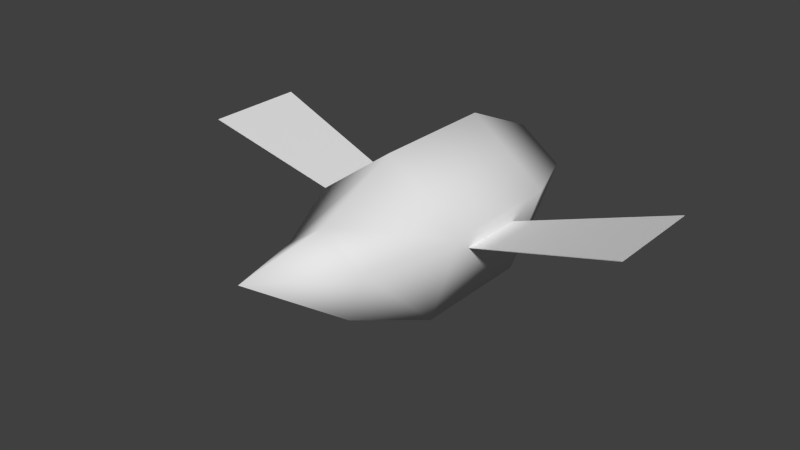 # Source: bee.blend  (saved by Blender 2.72.0; exported with 4.5.12 LTS)
import bpy
from mathutils import Matrix  # noqa: F401  (used for matrix-valued properties, if any)

bpy.ops.wm.read_factory_settings(use_empty=True)
scene = bpy.context.scene
scene.name = 'Scene'

# ---- collections
col_collection_1 = bpy.data.collections.new('Collection 1'); scene.collection.children.link(col_collection_1)

# ---- materials (node trees are filled in below, after node groups)
mat_wingmaterial = bpy.data.materials.new('WingMaterial')
mat_wingmaterial.alpha_threshold = 0.0
mat_wingmaterial.use_transparent_shadow = False
mat_wingmaterial.roughness = 0.5
mat_beebodymaterial = bpy.data.materials.new('BeeBodyMaterial')
mat_beebodymaterial.alpha_threshold = 0.0
mat_beebodymaterial.use_transparent_shadow = False
mat_beebodymaterial.roughness = 0.5

# ---- material node trees

# ---- world
world_world = bpy.data.worlds.new('World'); scene.world = world_world
world_world.color = (0.05088, 0.05088, 0.05088)
world_world.use_sun_shadow = False
world_world.sun_shadow_jitter_overblur = 0.0
world_world.cycles.sampling_method = 'MANUAL'
world_world.cycles.sample_map_resolution = 256

# ---- meshes
me_plane_003 = bpy.data.meshes.new('Plane.003')
me_plane_003.from_pydata([(0.0002635, -0.6519, 0.0), (2.0, -1.0, 0.0), (0.0002635, 0.6519, 0.0), (2.0, 1.0, 0.0), (0.0002635, -0.6519, 0.005091), (2.0, -1.0, 0.005091), (0.0002635, 0.6519, 0.005091), (2.0, 1.0, 0.005091)], [], [(0, 2, 3, 1), (4, 5, 7, 6)])
_uv = me_plane_003.uv_layers.new(name='UVMap')
_uv.uv.foreach_set('vector', [0.2181, 0.8796, 0.2181, 0.9533, 0.4241, 0.9774, 0.4241, 0.8505, 0.2181, 0.8796, 0.4242, 0.8504, 0.4242, 0.9774, 0.2181, 0.9533])
me_plane_003.materials.append(mat_wingmaterial)
me_plane_003.use_remesh_preserve_volume = False
me_plane_003.use_remesh_preserve_attributes = False
me_plane_003.use_mirror_vertex_groups = False
me_plane_003.update()
me_plane_002 = bpy.data.meshes.new('Plane.002')
me_plane_002.from_pydata([(0.0002635, -0.6519, 0.0), (2.0, -1.0, 0.0), (0.0002635, 0.6519, 0.0), (2.0, 1.0, 0.0), (0.0002635, -0.6519, 0.005091), (2.0, -1.0, 0.005091), (0.0002635, 0.6519, 0.005091), (2.0, 1.0, 0.005091)], [], [(0, 2, 3, 1), (4, 5, 7, 6)])
_uv = me_plane_002.uv_layers.new(name='UVMap')
_uv.uv.foreach_set('vector', [0.4141, 0.9595, 0.4141, 0.8749, 0.2131, 0.8523, 0.2131, 0.9821, 0.4142, 0.9595, 0.2133, 0.9821, 0.2133, 0.8523, 0.4142, 0.8749])
me_plane_002.materials.append(mat_wingmaterial)
me_plane_002.use_remesh_preserve_volume = False
me_plane_002.use_remesh_preserve_attributes = False
me_plane_002.use_mirror_vertex_groups = False
me_plane_002.update()
me_circle = bpy.data.meshes.new('Circle')
me_circle.from_pydata([(1.096e-08, 0.5404, -1.626), (-0.5139, 0.167, -1.626), (-0.3176, -0.4372, -1.626), (0.3176, -0.4372, -1.626), (0.5139, 0.167, -1.626), (1.096e-08, 0.5404, 1.907), (-0.5139, 0.167, 1.907), (-0.3176, -0.4372, 1.907), (0.3176, -0.4372, 1.907), (0.5139, 0.167, 1.907), (0.9511, 0.309, 0.8974), (0.9511, 0.309, -0.6163), (0.0, 1.0, -0.6163), (0.0, 1.0, 0.8974), (0.5878, -0.809, 0.8974), (0.5878, -0.809, -0.6163), (-0.5878, -0.809, 0.8974), (-0.5878, -0.809, -0.6163), (-0.9511, 0.309, 0.8974), (-0.9511, 0.309, -0.6163), (1.192e-08, 0.3829, 3.078)], [], [(10, 13, 5, 9), (14, 10, 9, 8), (16, 14, 8, 7), (18, 16, 7, 6), (13, 18, 6, 5), (1, 0, 4, 3, 2), (4, 0, 12, 11), (11, 12, 13, 10), (3, 4, 11, 15), (15, 11, 10, 14), (2, 3, 15, 17), (17, 15, 14, 16), (1, 2, 17, 19), (19, 17, 16, 18), (0, 1, 19, 12), (12, 19, 18, 13), (9, 5, 20), (8, 9, 20), (7, 8, 20), (6, 7, 20), (5, 6, 20)])
me_circle.polygons.foreach_set('use_smooth', [True] * 21)
_uv = me_circle.uv_layers.new(name='UVMap')
_uv.uv.foreach_set('vector', [0.6, 0.4382, 0.7876, 0.4382, 0.754, 0.6161, 0.646, 0.6161, 0.2025, 0.4301, 0.3876, 0.4313, 0.354, 0.6124, 0.246, 0.6124, 1.0, 0.3805, 0.8062, 0.3817, 0.846, 0.2044, 0.954, 0.2044, 0.1897, 0.3953, 1.014e-08, 0.3963, 0.04596, 0.214, 0.154, 0.214, 0.5839, 0.3852, 0.4, 0.3828, 0.446, 0.2049, 0.554, 0.2049, 0.9663, 0.9658, 0.8635, 1.0, 0.8, 0.9103, 0.861, 0.8294, 0.9663, 0.8549, 0.6381, 0.01181, 0.7462, 0.01181, 0.8, 0.1742, 0.6, 0.1742, 0.6, 0.1742, 0.8, 0.1742, 0.7876, 0.4382, 0.6, 0.4382, 0.2381, 0.01181, 0.3462, 0.01181, 0.3926, 0.1677, 0.2, 0.1677, 0.2, 0.1677, 0.3926, 0.1677, 0.3876, 0.4313, 0.2025, 0.4301, 0.954, 0.8207, 0.846, 0.8207, 0.8, 0.6446, 1.0, 0.6446, 1.0, 0.6446, 0.8, 0.6446, 0.8062, 0.3817, 1.0, 0.3805, 0.154, 0.8264, 0.04596, 0.8264, 0.0, 0.6587, 0.2, 0.6587, 0.2, 0.6587, 0.0, 0.6587, 1.014e-08, 0.3963, 0.1897, 0.3953, 0.554, 0.821, 0.446, 0.821, 0.4, 0.6467, 0.6, 0.6467, 0.6, 0.6467, 0.4, 0.6467, 0.4, 0.3828, 0.5839, 0.3852, 0.646, 0.6161, 0.754, 0.6161, 0.7383, 0.821, 0.246, 0.6124, 0.354, 0.6124, 0.362, 0.8264, 0.954, 0.2044, 0.846, 0.2044, 0.8921, 0.01181, 0.154, 0.214, 0.04596, 0.214, 0.1541, 0.01181, 0.554, 0.2049, 0.446, 0.2049, 0.5304, 0.01181])
me_circle.materials.append(mat_beebodymaterial)
me_circle.use_remesh_preserve_volume = False
me_circle.use_remesh_preserve_attributes = False
me_circle.use_mirror_vertex_groups = False
me_circle.update()

# ---- objects
ob_plane_001 = bpy.data.objects.new('Plane.001', me_plane_003)
ob_plane_000 = bpy.data.objects.new('Plane.000', me_plane_002)
ob_circle = bpy.data.objects.new('Circle', me_circle)

# ---- transforms, parenting, visibility, modifiers, constraints
ob_plane_001.location = (0.8592, -0.2268, 1.676)
ob_plane_001.rotation_euler = (4.78e-08, -0.3066, 6.283)
ob_plane_001.scale = (1.0, 0.6158, 1.0)
ob_plane_001.lineart.crease_threshold = 0.0
ob_plane_000.location = (-0.8325, -0.2268, 1.676)
ob_plane_000.rotation_euler = (4.78e-08, -0.3066, 3.142)
ob_plane_000.scale = (1.0, 0.6158, 1.0)
ob_plane_000.lineart.crease_threshold = 0.0
ob_circle.location = (0.002406, -0.01005, 1.62)
ob_circle.rotation_euler = (1.571, -0.0, 0.0)
ob_circle.lineart.crease_threshold = 0.0

# ---- collection membership
col_collection_1.objects.link(ob_plane_001)
col_collection_1.objects.link(ob_plane_000)
col_collection_1.objects.link(ob_circle)

# ---- scene / render settings (as saved in the file)
scene.frame_start = 1; scene.frame_end = 250; scene.frame_set(1)
scene.render.engine = 'BLENDER_EEVEE_NEXT'
scene.render.resolution_percentage = 50
scene.render.dither_intensity = 0.0
scene.cycles.use_denoising = False
scene.cycles.samples = 10
scene.cycles.sampling_pattern = 'TABULATED_SOBOL'
scene.cycles.light_sampling_threshold = 0.0
scene.cycles.use_adaptive_sampling = False
scene.cycles.use_light_tree = False
scene.cycles.blur_glossy = 0.0
scene.cycles.pixel_filter_type = 'GAUSSIAN'
scene.cycles.sample_clamp_indirect = 0.0
scene.view_settings.view_transform = 'Standard'
bpy.context.view_layer.update()

# ---- added for rendering (the .blend has no active camera and no usable light): camera, sun
cam_auto = bpy.data.cameras.new('AutoCamera')
cam_auto.lens = 50.0
cam_auto.sensor_width = 36.0
cam_auto.clip_end = 1000.0
ob_auto_camera = bpy.data.objects.new('AutoCamera', cam_auto)
scene.collection.objects.link(ob_auto_camera)
ob_auto_camera.location = (6.91909, -9.02319, 7.2405)
ob_auto_camera.rotation_euler = (1.09748, -7.21219e-08, 0.694738)
scene.camera = ob_auto_camera
light_auto_sun = bpy.data.lights.new('AutoSun', 'SUN')
light_auto_sun.energy = 3.0
light_auto_sun.angle = 0.0523599
ob_auto_sun = bpy.data.objects.new('AutoSun', light_auto_sun)
scene.collection.objects.link(ob_auto_sun)
ob_auto_sun.rotation_euler = (0.872665, 0.174533, 0.523599)
bpy.context.view_layer.update()
